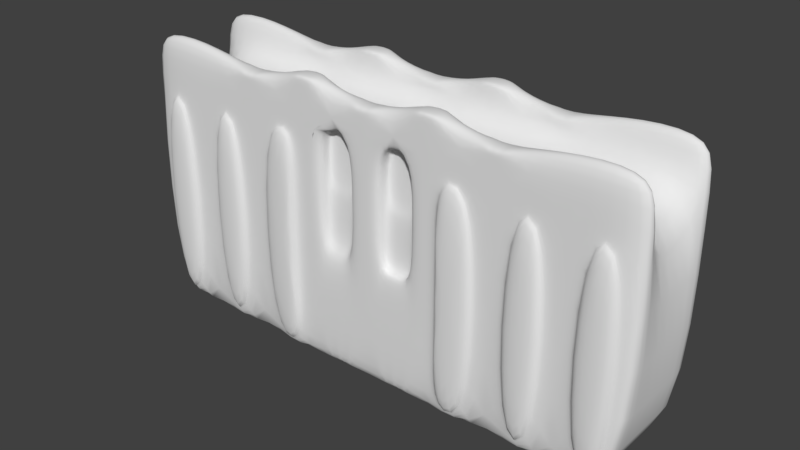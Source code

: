 # Source: Sand_Castle_Wall.blend  (saved by Blender 2.79.0; exported with 4.5.12 LTS)
import bpy
from mathutils import Matrix  # noqa: F401  (used for matrix-valued properties, if any)

bpy.ops.wm.read_factory_settings(use_empty=True)
scene = bpy.context.scene
scene.name = 'Scene'

# ---- collections
col_collection_1 = bpy.data.collections.new('Collection 1'); scene.collection.children.link(col_collection_1)

# ---- world
world_world = bpy.data.worlds.new('World'); scene.world = world_world
world_world.color = (0.05088, 0.05088, 0.05088)
world_world.use_sun_shadow = False
world_world.sun_shadow_jitter_overblur = 0.0
world_world.cycles.sampling_method = 'MANUAL'

# ---- meshes
me_cube_002 = bpy.data.meshes.new('Cube.002')
me_cube_002.from_pydata([(-1.0, -1.0, -1.0), (-1.0, -1.0, 1.0), (-1.0, 1.0, -1.0), (-1.0, 1.0, 1.0), (1.0, -1.0, -1.0), (1.0, -1.0, 1.0), (1.0, 1.0, -1.0), (1.0, 1.0, 1.0), (-1.0, 0.6472, -1.0), (-1.0, -0.6472, -1.0), (-1.0, -0.6472, 1.0), (-1.0, 0.6472, 1.0), (1.0, -0.6472, -1.0), (1.0, 0.6472, -1.0), (1.0, 0.6472, 1.0), (1.0, -0.6472, 1.0), (-1.0, 0.6472, 1.382), (-1.0, 1.0, 1.382), (1.0, 1.0, 1.382), (1.0, -0.6472, 1.382), (1.0, -1.0, 1.382), (-1.0, -1.0, 1.382), (-1.0, -0.6472, 1.382), (1.0, 0.6472, 1.382), (0.75, 1.0, -1.0), (0.5, 1.0, -1.0), (0.25, 1.0, -1.0), (0.0, 1.0, -1.0), (-0.25, 1.0, -1.0), (-0.5, 1.0, -1.0), (-0.75, 1.0, -1.0), (-0.75, 1.0, 1.0), (-0.5, 1.0, 1.0), (-0.25, 1.0, 1.0), (0.0, 1.0, 1.0), (0.25, 1.0, 1.0), (0.5, 1.0, 1.0), (0.75, 1.0, 1.0), (-0.75, -1.0, -1.0), (-0.5, -1.0, -1.0), (-0.25, -1.0, -1.0), (0.0, -1.0, -1.0), (0.25, -1.0, -1.0), (0.5, -1.0, -1.0), (0.75, -1.0, -1.0), (0.75, -1.0, 1.0), (0.5, -1.0, 1.0), (0.25, -1.0, 1.0), (0.0, -1.0, 1.0), (-0.25, -1.0, 1.0), (-0.5, -1.0, 1.0), (-0.75, -1.0, 1.0), (-0.75, 0.6472, 1.0), (-0.5, 0.6472, 1.0), (-0.25, 0.6472, 1.0), (0.0, 0.6472, 1.0), (0.25, 0.6472, 1.0), (0.5, 0.6472, 1.0), (0.75, 0.6472, 1.0), (-0.75, -0.6472, 1.0), (-0.5, -0.6472, 1.0), (-0.25, -0.6472, 1.0), (0.0, -0.6472, 1.0), (0.25, -0.6472, 1.0), (0.5, -0.6472, 1.0), (0.75, -0.6472, 1.0), (0.75, 0.6472, -1.0), (0.5, 0.6472, -1.0), (0.25, 0.6472, -1.0), (0.0, 0.6472, -1.0), (-0.25, 0.6472, -1.0), (-0.5, 0.6472, -1.0), (-0.75, 0.6472, -1.0), (0.75, -0.6472, -1.0), (0.5, -0.6472, -1.0), (0.25, -0.6472, -1.0), (0.0, -0.6472, -1.0), (-0.25, -0.6472, -1.0), (-0.5, -0.6472, -1.0), (-0.75, -0.6472, -1.0), (-0.75, 1.0, 1.382), (0.75, 1.0, 1.382), (0.75, -1.0, 1.382), (-0.75, -1.0, 1.382), (-0.75, 0.6472, 1.382), (0.75, 0.6472, 1.382), (-0.75, -0.6472, 1.382), (0.75, -0.6472, 1.382), (-0.5591, 1.0, 1.277), (-0.4409, 1.0, 1.277), (-0.5, 1.0, 1.177), (-0.5216, 1.0, 1.265), (-0.4784, 1.0, 1.265), (-0.3091, 1.0, 1.349), (-0.1909, 1.0, 1.349), (-0.25, 1.0, 1.315), (-0.2716, 1.0, 1.361), (-0.2284, 1.0, 1.361), (-0.05905, 1.0, 1.277), (0.05905, 1.0, 1.277), (0.0, 1.0, 1.177), (-0.02162, 1.0, 1.265), (0.02162, 1.0, 1.265), (0.1909, 1.0, 1.349), (0.3091, 1.0, 1.349), (0.25, 1.0, 1.315), (0.2284, 1.0, 1.361), (0.2716, 1.0, 1.361), (0.4409, 1.0, 1.277), (0.5591, 1.0, 1.277), (0.5, 1.0, 1.177), (0.4784, 1.0, 1.265), (0.5216, 1.0, 1.265), (0.5591, -1.0, 1.277), (0.4409, -1.0, 1.277), (0.5, -1.0, 1.177), (0.5216, -1.0, 1.265), (0.4784, -1.0, 1.265), (0.3091, -1.0, 1.349), (0.1909, -1.0, 1.349), (0.25, -1.0, 1.315), (0.2716, -1.0, 1.361), (0.2284, -1.0, 1.361), (0.05905, -1.0, 1.277), (-0.05905, -1.0, 1.277), (0.0, -1.0, 1.177), (0.02162, -1.0, 1.265), (-0.02162, -1.0, 1.265), (-0.1909, -1.0, 1.349), (-0.3091, -1.0, 1.349), (-0.25, -1.0, 1.315), (-0.2284, -1.0, 1.361), (-0.2716, -1.0, 1.361), (-0.4409, -1.0, 1.277), (-0.5591, -1.0, 1.277), (-0.5, -1.0, 1.177), (-0.4784, -1.0, 1.265), (-0.5216, -1.0, 1.265), (-0.4409, 0.6472, 1.277), (-0.5591, 0.6472, 1.277), (-0.5, 0.6472, 1.177), (-0.4784, 0.6472, 1.265), (-0.5216, 0.6472, 1.265), (-0.1909, 0.6472, 1.349), (-0.3091, 0.6472, 1.349), (-0.25, 0.6472, 1.315), (-0.2284, 0.6472, 1.361), (-0.2716, 0.6472, 1.361), (0.05905, 0.6472, 1.277), (-0.05905, 0.6472, 1.277), (0.0, 0.6472, 1.177), (0.02162, 0.6472, 1.265), (-0.02162, 0.6472, 1.265), (0.3091, 0.6472, 1.349), (0.1909, 0.6472, 1.349), (0.25, 0.6472, 1.315), (0.2716, 0.6472, 1.361), (0.2284, 0.6472, 1.361), (0.5591, 0.6472, 1.277), (0.4409, 0.6472, 1.277), (0.5, 0.6472, 1.177), (0.5216, 0.6472, 1.265), (0.4784, 0.6472, 1.265), (-0.5591, -0.6472, 1.277), (-0.4409, -0.6472, 1.277), (-0.5, -0.6472, 1.177), (-0.5216, -0.6472, 1.265), (-0.4784, -0.6472, 1.265), (-0.3091, -0.6472, 1.349), (-0.1909, -0.6472, 1.349), (-0.25, -0.6472, 1.315), (-0.2716, -0.6472, 1.361), (-0.2284, -0.6472, 1.361), (-0.05905, -0.6472, 1.277), (0.05905, -0.6472, 1.277), (0.0, -0.6472, 1.177), (-0.02162, -0.6472, 1.265), (0.02162, -0.6472, 1.265), (0.1909, -0.6472, 1.349), (0.3091, -0.6472, 1.349), (0.25, -0.6472, 1.315), (0.2284, -0.6472, 1.361), (0.2716, -0.6472, 1.361), (0.4409, -0.6472, 1.277), (0.5591, -0.6472, 1.277), (0.5, -0.6472, 1.177), (0.4784, -0.6472, 1.265), (0.5216, -0.6472, 1.265), (-0.125, -1.0, -1.0), (0.125, -1.0, -1.0), (0.125, -1.0, 1.0), (-0.125, -1.0, 1.0), (0.25, -1.0, 0.0), (0.0, -1.0, 0.0), (-0.25, -1.0, 0.0), (-0.125, -1.0, 0.0), (0.125, -1.0, 0.0), (-0.0625, -1.0, -1.0), (0.1875, -1.0, -1.0), (0.0625, -1.0, 1.0), (0.25, -1.0, -0.5), (0.0, -1.0, -0.5), (-0.25, -1.0, -0.5), (-0.1875, -1.0, -1.0), (0.0625, -1.0, -1.0), (0.1875, -1.0, 1.0), (-0.0625, -1.0, 1.0), (0.25, -1.0, 0.5), (0.0, -1.0, 0.5), (-0.25, -1.0, 0.5), (-0.1875, -1.0, 0.0), (-0.0625, -1.0, 0.0), (-0.125, -1.0, -0.5), (0.0625, -1.0, 0.0), (0.1875, -1.0, 0.0), (0.125, -1.0, -0.5), (0.1875, -1.0, 0.5), (0.1875, -1.0, -0.5), (0.0625, -1.0, -0.5), (-0.0625, -1.0, 0.5), (-0.0625, -1.0, -0.5), (-0.1875, -1.0, -0.5), (-0.1875, -1.0, 0.5), (0.0625, -1.0, 0.5), (0.1875, -0.7891, 1.0), (0.125, -0.7891, 1.0), (-0.0625, -0.7891, 1.0), (-0.125, -0.7891, 1.0), (-0.0625, -0.7891, 0.0), (-0.125, -0.7891, 0.0), (-0.125, -0.7891, 0.5), (0.125, -0.7891, 0.5), (0.0625, -0.7891, 1.0), (-0.1875, -0.7891, 0.0), (0.1875, -0.7891, 0.5), (-0.0625, -0.7891, 0.5), (-0.1875, -0.7891, 0.5), (0.0625, -0.7891, 0.5), (-0.8076, -1.0, -0.9424), (-0.8076, -1.0, 0.9424), (-0.9424, -1.0, 0.9424), (-0.9424, -1.0, -0.9424), (0.9424, -1.0, -0.9424), (0.9424, -1.0, 0.9424), (0.8076, -1.0, 0.9424), (0.8076, -1.0, -0.9424), (0.6924, -1.0, -0.9424), (0.6924, -1.0, 0.9424), (0.5576, -1.0, 0.9424), (0.5576, -1.0, -0.9424), (0.4424, -1.0, -0.9424), (0.4424, -1.0, 0.9424), (0.3076, -1.0, 0.9424), (0.3076, -1.0, 0.5), (0.3076, -1.0, 0.0), (0.3076, -1.0, -0.5), (0.3076, -1.0, -0.9424), (-0.3076, -1.0, -0.9424), (-0.3076, -1.0, -0.5), (-0.3076, -1.0, 0.0), (-0.3076, -1.0, 0.5), (-0.3076, -1.0, 0.9424), (-0.4424, -1.0, 0.9424), (-0.4424, -1.0, -0.9424), (-0.5576, -1.0, -0.9424), (-0.5576, -1.0, 0.9424), (-0.6924, -1.0, 0.9424), (-0.6924, -1.0, -0.9424), (-0.8076, -1.162, 0.9424), (-0.8076, -1.162, -0.9424), (-0.9424, -1.162, -0.9424), (-0.9424, -1.162, 0.9424), (0.9424, -1.162, 0.9424), (0.9424, -1.162, -0.9424), (0.8076, -1.162, -0.9424), (0.8076, -1.162, 0.9424), (0.6924, -1.162, 0.9424), (0.6924, -1.162, -0.9424), (0.5576, -1.162, -0.9424), (0.5576, -1.162, 0.9424), (0.4424, -1.162, 0.9424), (0.4424, -1.162, -0.9424), (0.3076, -1.162, -0.9424), (0.3076, -1.162, 0.9424), (0.3076, -1.162, 0.5), (0.3076, -1.162, 0.0), (0.3076, -1.162, -0.5), (-0.3076, -1.162, -0.5), (-0.3076, -1.162, -0.9424), (-0.4424, -1.162, -0.9424), (-0.3076, -1.162, 0.0), (-0.3076, -1.162, 0.5), (-0.3076, -1.162, 0.9424), (-0.4424, -1.162, 0.9424), (-0.5576, -1.162, 0.9424), (-0.5576, -1.162, -0.9424), (-0.6924, -1.162, -0.9424), (-0.6924, -1.162, 0.9424), (0.1875, -0.7231, 1.0), (0.125, -0.7231, 1.0), (-0.0625, -0.7231, 1.0), (-0.125, -0.7231, 1.0), (0.0625, -0.7231, 1.0), (-0.125, -0.7231, 0.5), (0.125, -0.7231, 0.5), (0.1875, -0.7231, 0.5), (-0.0625, -0.7231, 0.5), (-0.1875, -0.7231, 0.5), (0.0625, -0.7231, 0.5), (-0.1875, -1.0, 0.9233), (-0.125, -1.0, 1.0), (-0.2499, -1.0, 1.0), (-0.1692, -1.0, 0.9775), (-0.1875, -0.7891, 0.9233), (-0.125, -0.7891, 1.0), (-0.1692, -0.7891, 0.9775), (-0.125, -0.7231, 1.0), (-0.1875, -0.7231, 0.9233), (-0.1692, -0.7231, 0.9775), (0.1875, -0.7891, 0.1238), (0.1875, -0.913, 0.0), (0.1875, -0.8254, 0.03627), (0.125, -0.7891, 0.1238), (0.125, -0.913, 0.0), (0.125, -0.8254, 0.03627), (0.0625, -0.913, 0.0), (0.0625, -0.7891, 0.1238), (0.0625, -0.8254, 0.03627)], [], [(8, 11, 3, 2), (24, 37, 7, 6), (12, 15, 5, 4), (264, 265, 294, 295), (73, 12, 4, 44), (14, 7, 18, 23), (58, 14, 23, 85), (52, 11, 10, 59), (24, 6, 13, 66), (66, 13, 12, 73), (6, 7, 14, 13), (13, 14, 15, 12), (0, 1, 10, 9), (9, 10, 11, 8), (86, 22, 21, 83), (80, 17, 16, 84), (31, 3, 17, 80), (10, 1, 21, 22), (59, 10, 22, 86), (5, 15, 19, 20), (3, 11, 16, 17), (45, 5, 20, 82), (1, 51, 83, 21), (52, 53, 140, 139, 84), (163, 86, 83, 134), (168, 164, 133, 129), (173, 169, 128, 124), (46, 45, 82, 113, 115), (183, 179, 118, 114), (15, 65, 87, 19), (65, 64, 185, 184, 87), (64, 63, 180, 179, 183, 185), (63, 62, 175, 174, 178, 180), (62, 61, 170, 169, 173, 175), (61, 60, 165, 164, 168, 170), (7, 37, 81, 18), (87, 184, 113, 82), (81, 109, 158, 85), (108, 104, 153, 159), (103, 99, 148, 154), (32, 31, 80, 88, 90), (93, 89, 138, 144), (18, 81, 85, 23), (37, 36, 110, 109, 81), (36, 35, 105, 104, 108, 110), (35, 34, 100, 99, 103, 105), (34, 33, 95, 94, 98, 100), (98, 94, 143, 149), (33, 32, 90, 89, 93, 95), (19, 87, 82, 20), (47, 46, 115, 114, 118, 120), (178, 174, 123, 119), (48, 199, 190, 205, 47, 120, 119, 123, 125), (309, 222, 236, 313), (50, 49, 130, 129, 133, 135), (51, 50, 135, 134, 83), (8, 72, 79, 9), (72, 71, 78, 79), (71, 70, 77, 78), (70, 69, 76, 77), (69, 68, 75, 76), (68, 67, 74, 75), (67, 66, 73, 74), (2, 30, 72, 8), (30, 29, 71, 72), (29, 28, 70, 71), (28, 27, 69, 70), (27, 26, 68, 69), (26, 25, 67, 68), (25, 24, 66, 67), (14, 58, 65, 15), (58, 57, 64, 65), (57, 56, 63, 64), (56, 55, 62, 63), (55, 54, 61, 62), (54, 53, 60, 61), (53, 52, 59, 60), (11, 52, 84, 16), (53, 54, 145, 144, 138, 140), (54, 55, 150, 149, 143, 145), (55, 56, 155, 154, 148, 150), (56, 57, 160, 159, 153, 155), (57, 58, 85, 158, 160), (60, 59, 86, 163, 165), (9, 79, 38, 0), (79, 78, 39, 38), (78, 77, 40, 39), (77, 76, 41, 197, 188, 203, 40), (76, 75, 42, 198, 189, 204, 41), (75, 74, 43, 42), (74, 73, 44, 43), (256, 250, 281, 282), (257, 258, 287, 288), (244, 245, 274, 275), (223, 199, 48, 208), (191, 310, 314, 227), (250, 251, 280, 281), (243, 244, 275, 272), (2, 3, 31, 30), (30, 31, 32, 29), (29, 32, 33, 28), (28, 33, 34, 27), (27, 34, 35, 26), (26, 35, 36, 25), (25, 36, 37, 24), (88, 91, 90), (91, 92, 90), (92, 89, 90), (93, 96, 95), (96, 97, 95), (97, 94, 95), (98, 101, 100), (101, 102, 100), (102, 99, 100), (103, 106, 105), (106, 107, 105), (107, 104, 105), (108, 111, 110), (111, 112, 110), (112, 109, 110), (113, 116, 115), (116, 117, 115), (117, 114, 115), (118, 121, 120), (121, 122, 120), (122, 119, 120), (123, 126, 125), (126, 127, 125), (127, 124, 125), (128, 131, 130), (131, 132, 130), (132, 129, 130), (133, 136, 135), (136, 137, 135), (137, 134, 135), (138, 141, 140), (141, 142, 140), (142, 139, 140), (143, 146, 145), (146, 147, 145), (147, 144, 145), (148, 151, 150), (151, 152, 150), (152, 149, 150), (153, 156, 155), (156, 157, 155), (157, 154, 155), (158, 161, 160), (161, 162, 160), (162, 159, 160), (163, 166, 165), (166, 167, 165), (167, 164, 165), (168, 171, 170), (171, 172, 170), (172, 169, 170), (173, 176, 175), (176, 177, 175), (177, 174, 175), (178, 181, 180), (181, 182, 180), (182, 179, 180), (183, 186, 185), (186, 187, 185), (187, 184, 185), (108, 159, 162, 111), (111, 162, 161, 112), (112, 161, 158, 109), (103, 154, 157, 106), (106, 157, 156, 107), (107, 156, 153, 104), (98, 149, 152, 101), (101, 152, 151, 102), (102, 151, 148, 99), (93, 144, 147, 96), (96, 147, 146, 97), (97, 146, 143, 94), (88, 139, 142, 91), (91, 142, 141, 92), (92, 141, 138, 89), (183, 114, 117, 186), (186, 117, 116, 187), (187, 116, 113, 184), (178, 119, 122, 181), (181, 122, 121, 182), (182, 121, 118, 179), (173, 124, 127, 176), (176, 127, 126, 177), (177, 126, 123, 174), (168, 129, 132, 171), (171, 132, 131, 172), (172, 131, 128, 169), (163, 134, 137, 166), (166, 137, 136, 167), (167, 136, 133, 164), (88, 80, 84, 139), (221, 210, 194, 202), (220, 211, 195, 212), (222, 210, 233, 236), (218, 213, 193, 201), (217, 214, 196, 215), (223, 213, 325, 327, 326, 237), (49, 311, 310, 191, 206, 48, 125, 124, 128, 130), (192, 207, 216, 214), (207, 47, 205, 216), (198, 217, 215, 189), (42, 200, 217, 198), (200, 192, 214, 217), (204, 218, 201, 41), (189, 215, 218, 204), (215, 196, 213, 218), (216, 205, 224, 234), (193, 208, 219, 211), (208, 48, 206, 219), (197, 220, 212, 188), (41, 201, 220, 197), (201, 193, 211, 220), (203, 221, 202, 40), (188, 212, 221, 203), (212, 195, 210, 221), (210, 222, 209, 194), (206, 191, 227, 226), (190, 199, 232, 225), (213, 223, 208, 193), (322, 231, 237, 326), (205, 190, 225, 224), (231, 234, 305, 304), (230, 235, 306, 303), (214, 216, 234, 319, 321, 320), (228, 235, 230, 229), (229, 230, 236, 233), (226, 227, 301, 300), (213, 196, 323, 325), (236, 230, 303, 307), (319, 234, 231, 322), (227, 314, 316, 301), (211, 219, 235, 228), (210, 195, 229, 233), (219, 206, 226, 235), (195, 211, 228, 229), (199, 223, 237, 232), (38, 51, 239, 238), (51, 1, 240, 239), (1, 0, 241, 240), (0, 38, 238, 241), (4, 5, 243, 242), (5, 45, 244, 243), (45, 44, 245, 244), (44, 4, 242, 245), (44, 45, 247, 246), (45, 46, 248, 247), (46, 43, 249, 248), (43, 44, 246, 249), (43, 46, 251, 250), (46, 47, 252, 251), (47, 207, 253, 252), (207, 192, 254, 253), (192, 200, 255, 254), (200, 42, 256, 255), (42, 43, 250, 256), (40, 202, 258, 257), (202, 194, 259, 258), (194, 209, 260, 259), (209, 49, 261, 260), (49, 50, 262, 261), (50, 39, 263, 262), (39, 40, 257, 263), (39, 50, 265, 264), (50, 51, 266, 265), (51, 38, 267, 266), (38, 39, 264, 267), (269, 268, 271, 270), (273, 272, 275, 274), (277, 276, 279, 278), (281, 280, 283, 284, 285, 286, 282), (288, 287, 290, 291, 292, 293, 289), (295, 294, 297, 296), (263, 257, 288, 289), (251, 252, 283, 280), (267, 264, 295, 296), (258, 259, 290, 287), (238, 239, 268, 269), (252, 253, 284, 283), (265, 266, 297, 294), (259, 260, 291, 290), (241, 238, 269, 270), (253, 254, 285, 284), (266, 267, 296, 297), (260, 261, 292, 291), (239, 240, 271, 268), (254, 255, 286, 285), (246, 247, 276, 277), (261, 262, 293, 292), (240, 241, 270, 271), (255, 256, 282, 286), (249, 246, 277, 278), (262, 263, 289, 293), (247, 248, 279, 276), (248, 249, 278, 279), (242, 243, 272, 273), (245, 242, 273, 274), (306, 300, 301, 303), (305, 298, 299, 304), (304, 299, 302, 308), (232, 237, 308, 302), (225, 232, 302, 299), (303, 301, 316, 318, 317, 307), (224, 225, 299, 298), (235, 226, 300, 306), (313, 236, 307, 317), (234, 224, 298, 305), (237, 231, 304, 308), (309, 312, 311), (312, 310, 311), (309, 313, 315, 312), (312, 315, 314, 310), (316, 314, 315, 318), (318, 315, 313, 317), (222, 309, 311, 49, 209), (319, 322, 324, 321), (321, 324, 323, 320), (322, 326, 327, 324), (324, 327, 325, 323), (196, 214, 320, 323)])
me_cube_002.polygons.foreach_set('use_smooth', [True] * 324)
me_cube_002.use_remesh_preserve_volume = False
me_cube_002.use_remesh_preserve_attributes = False
me_cube_002.use_mirror_vertex_groups = False
me_cube_002.update()

# ---- objects
ob_cube = bpy.data.objects.new('Cube', me_cube_002)

# ---- transforms, parenting, visibility, modifiers, constraints
ob_cube.location = (0.0, 0.0, 0.0)
ob_cube.scale = (1.698, 0.3409, 0.758)
ob_cube.lineart.crease_threshold = 0.0
_m = ob_cube.modifiers.new('Subsurf', 'SUBSURF')
_m.uv_smooth = 'PRESERVE_CORNERS'
_m.quality = 2
_m.levels = 2
_m.show_only_control_edges = False

# ---- collection membership
col_collection_1.objects.link(ob_cube)

# ---- scene / render settings (as saved in the file)
scene.frame_start = 1; scene.frame_end = 250; scene.frame_set(1)
scene.render.engine = 'BLENDER_EEVEE_NEXT'
scene.render.resolution_percentage = 50
scene.render.dither_intensity = 0.0
scene.cycles.use_denoising = False
scene.cycles.samples = 128
scene.cycles.sampling_pattern = 'TABULATED_SOBOL'
scene.cycles.use_adaptive_sampling = False
scene.cycles.use_light_tree = False
scene.cycles.blur_glossy = 0.0
scene.cycles.sample_clamp_indirect = 0.0
scene.view_settings.view_transform = 'Standard'
bpy.context.view_layer.update()

# ---- added for rendering (the .blend has no active camera and no usable light): camera, sun
cam_auto = bpy.data.cameras.new('AutoCamera')
cam_auto.lens = 50.0
cam_auto.sensor_width = 36.0
cam_auto.clip_end = 1000.0
ob_auto_camera = bpy.data.objects.new('AutoCamera', cam_auto)
scene.collection.objects.link(ob_auto_camera)
ob_auto_camera.location = (3.62388, -4.37636, 3.04392)
ob_auto_camera.rotation_euler = (1.09748, -7.21219e-08, 0.694738)
scene.camera = ob_auto_camera
light_auto_sun = bpy.data.lights.new('AutoSun', 'SUN')
light_auto_sun.energy = 3.0
light_auto_sun.angle = 0.0523599
ob_auto_sun = bpy.data.objects.new('AutoSun', light_auto_sun)
scene.collection.objects.link(ob_auto_sun)
ob_auto_sun.rotation_euler = (0.872665, 0.174533, 0.523599)
bpy.context.view_layer.update()
